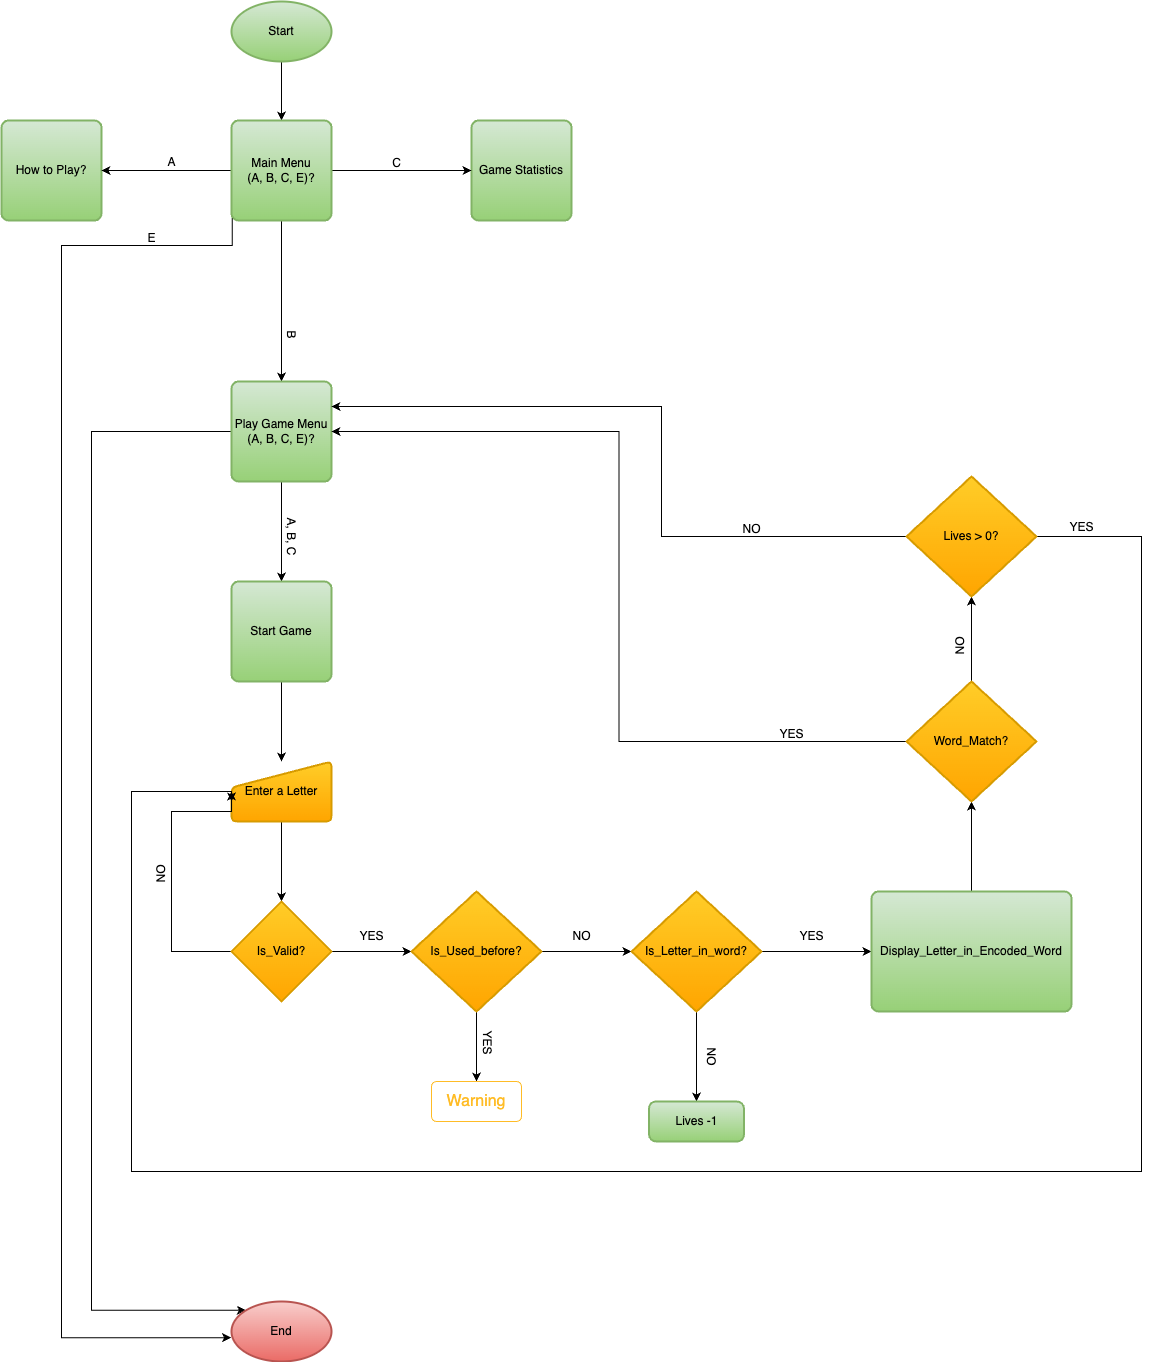

The diagram above was exported from draw.io. Its source (the exported page's mxGraphModel, read from the mxfile embedded in the PNG):
<mxGraphModel dx="1366" dy="729" grid="1" gridSize="10" guides="1" tooltips="1" connect="1" arrows="1" fold="1" page="1" pageScale="1" pageWidth="850" pageHeight="1100" math="0" shadow="0">
  <root>
    <mxCell id="0" />
    <mxCell id="1" parent="0" />
    <mxCell id="-8csZpMan1njBGUIEb6U-59" style="edgeStyle=orthogonalEdgeStyle;rounded=0;orthogonalLoop=1;jettySize=auto;html=1;exitX=0.5;exitY=1;exitDx=0;exitDy=0;exitPerimeter=0;entryX=0.5;entryY=0;entryDx=0;entryDy=0;" edge="1" parent="1" source="-8csZpMan1njBGUIEb6U-2" target="-8csZpMan1njBGUIEb6U-16">
      <mxGeometry relative="1" as="geometry" />
    </mxCell>
    <mxCell id="-8csZpMan1njBGUIEb6U-2" value="Start" style="strokeWidth=2;html=1;shape=mxgraph.flowchart.start_1;whiteSpace=wrap;fillColor=#d5e8d4;gradientColor=#97d077;strokeColor=#82b366;" vertex="1" parent="1">
      <mxGeometry x="340" y="30" width="100" height="60" as="geometry" />
    </mxCell>
    <mxCell id="-8csZpMan1njBGUIEb6U-13" style="edgeStyle=orthogonalEdgeStyle;rounded=0;orthogonalLoop=1;jettySize=auto;html=1;entryX=0.5;entryY=0;entryDx=0;entryDy=0;entryPerimeter=0;exitX=0.5;exitY=1;exitDx=0;exitDy=0;" edge="1" parent="1" source="-8csZpMan1njBGUIEb6U-16">
      <mxGeometry relative="1" as="geometry">
        <mxPoint x="390" y="320" as="sourcePoint" />
        <mxPoint x="390" y="410" as="targetPoint" />
      </mxGeometry>
    </mxCell>
    <mxCell id="-8csZpMan1njBGUIEb6U-4" value="How to Play?" style="rounded=1;whiteSpace=wrap;html=1;absoluteArcSize=1;arcSize=14;strokeWidth=2;fillColor=#d5e8d4;gradientColor=#97d077;strokeColor=#82b366;" vertex="1" parent="1">
      <mxGeometry x="110" y="149" width="100" height="100" as="geometry" />
    </mxCell>
    <mxCell id="-8csZpMan1njBGUIEb6U-6" value="A" style="text;html=1;align=center;verticalAlign=middle;resizable=0;points=[];autosize=1;strokeColor=none;fillColor=none;" vertex="1" parent="1">
      <mxGeometry x="265" y="176" width="30" height="30" as="geometry" />
    </mxCell>
    <mxCell id="-8csZpMan1njBGUIEb6U-7" value="Game Statistics" style="rounded=1;whiteSpace=wrap;html=1;absoluteArcSize=1;arcSize=14;strokeWidth=2;fillColor=#d5e8d4;gradientColor=#97d077;strokeColor=#82b366;" vertex="1" parent="1">
      <mxGeometry x="580" y="149" width="100" height="100" as="geometry" />
    </mxCell>
    <mxCell id="-8csZpMan1njBGUIEb6U-9" value="C" style="text;html=1;align=center;verticalAlign=middle;resizable=0;points=[];autosize=1;strokeColor=none;fillColor=none;" vertex="1" parent="1">
      <mxGeometry x="490" y="177" width="30" height="30" as="geometry" />
    </mxCell>
    <mxCell id="-8csZpMan1njBGUIEb6U-14" value="B" style="text;html=1;align=center;verticalAlign=middle;resizable=0;points=[];autosize=1;strokeColor=none;fillColor=none;rotation=90;" vertex="1" parent="1">
      <mxGeometry x="385" y="348" width="30" height="30" as="geometry" />
    </mxCell>
    <mxCell id="-8csZpMan1njBGUIEb6U-64" style="edgeStyle=orthogonalEdgeStyle;rounded=0;orthogonalLoop=1;jettySize=auto;html=1;exitX=0;exitY=0.5;exitDx=0;exitDy=0;" edge="1" parent="1" source="-8csZpMan1njBGUIEb6U-16" target="-8csZpMan1njBGUIEb6U-4">
      <mxGeometry relative="1" as="geometry" />
    </mxCell>
    <mxCell id="-8csZpMan1njBGUIEb6U-65" style="edgeStyle=orthogonalEdgeStyle;rounded=0;orthogonalLoop=1;jettySize=auto;html=1;exitX=1;exitY=0.5;exitDx=0;exitDy=0;entryX=0;entryY=0.5;entryDx=0;entryDy=0;" edge="1" parent="1" source="-8csZpMan1njBGUIEb6U-16" target="-8csZpMan1njBGUIEb6U-7">
      <mxGeometry relative="1" as="geometry" />
    </mxCell>
    <mxCell id="-8csZpMan1njBGUIEb6U-66" style="edgeStyle=orthogonalEdgeStyle;rounded=0;orthogonalLoop=1;jettySize=auto;html=1;exitX=0.007;exitY=0.944;exitDx=0;exitDy=0;entryX=-0.003;entryY=0.604;entryDx=0;entryDy=0;entryPerimeter=0;exitPerimeter=0;" edge="1" parent="1" source="-8csZpMan1njBGUIEb6U-16" target="-8csZpMan1njBGUIEb6U-58">
      <mxGeometry relative="1" as="geometry">
        <Array as="points">
          <mxPoint x="341" y="274" />
          <mxPoint x="170" y="274" />
          <mxPoint x="170" y="1366" />
        </Array>
      </mxGeometry>
    </mxCell>
    <mxCell id="-8csZpMan1njBGUIEb6U-16" value="Main Menu&lt;br style=&quot;border-color: var(--border-color);&quot;&gt;(A, B, C, E)?" style="rounded=1;whiteSpace=wrap;html=1;absoluteArcSize=1;arcSize=14;strokeWidth=2;fillColor=#d5e8d4;gradientColor=#97d077;strokeColor=#82b366;" vertex="1" parent="1">
      <mxGeometry x="340" y="149" width="100" height="100" as="geometry" />
    </mxCell>
    <mxCell id="-8csZpMan1njBGUIEb6U-19" style="edgeStyle=orthogonalEdgeStyle;rounded=0;orthogonalLoop=1;jettySize=auto;html=1;exitX=0.5;exitY=1;exitDx=0;exitDy=0;entryX=0.5;entryY=0;entryDx=0;entryDy=0;" edge="1" parent="1" source="-8csZpMan1njBGUIEb6U-17" target="-8csZpMan1njBGUIEb6U-18">
      <mxGeometry relative="1" as="geometry" />
    </mxCell>
    <mxCell id="-8csZpMan1njBGUIEb6U-60" style="edgeStyle=orthogonalEdgeStyle;rounded=0;orthogonalLoop=1;jettySize=auto;html=1;exitX=0;exitY=0.5;exitDx=0;exitDy=0;entryX=0.145;entryY=0.145;entryDx=0;entryDy=0;entryPerimeter=0;" edge="1" parent="1" source="-8csZpMan1njBGUIEb6U-17" target="-8csZpMan1njBGUIEb6U-58">
      <mxGeometry relative="1" as="geometry">
        <Array as="points">
          <mxPoint x="200" y="460" />
          <mxPoint x="200" y="1339" />
        </Array>
      </mxGeometry>
    </mxCell>
    <mxCell id="-8csZpMan1njBGUIEb6U-17" value="Play Game Menu&lt;br style=&quot;border-color: var(--border-color);&quot;&gt;(A, B, C, E)?" style="rounded=1;whiteSpace=wrap;html=1;absoluteArcSize=1;arcSize=14;strokeWidth=2;fillColor=#d5e8d4;gradientColor=#97d077;strokeColor=#82b366;" vertex="1" parent="1">
      <mxGeometry x="340" y="410" width="100" height="100" as="geometry" />
    </mxCell>
    <mxCell id="-8csZpMan1njBGUIEb6U-61" value="" style="edgeStyle=orthogonalEdgeStyle;rounded=0;orthogonalLoop=1;jettySize=auto;html=1;" edge="1" parent="1" source="-8csZpMan1njBGUIEb6U-18" target="-8csZpMan1njBGUIEb6U-21">
      <mxGeometry relative="1" as="geometry" />
    </mxCell>
    <mxCell id="-8csZpMan1njBGUIEb6U-18" value="Start Game" style="rounded=1;whiteSpace=wrap;html=1;absoluteArcSize=1;arcSize=14;strokeWidth=2;fillColor=#d5e8d4;gradientColor=#97d077;strokeColor=#82b366;" vertex="1" parent="1">
      <mxGeometry x="340" y="610" width="100" height="100" as="geometry" />
    </mxCell>
    <mxCell id="-8csZpMan1njBGUIEb6U-20" value="A, B, C" style="text;html=1;align=center;verticalAlign=middle;resizable=0;points=[];autosize=1;strokeColor=none;fillColor=none;rotation=90;" vertex="1" parent="1">
      <mxGeometry x="370" y="550" width="60" height="30" as="geometry" />
    </mxCell>
    <mxCell id="-8csZpMan1njBGUIEb6U-24" style="edgeStyle=orthogonalEdgeStyle;rounded=0;orthogonalLoop=1;jettySize=auto;html=1;exitX=0.5;exitY=1;exitDx=0;exitDy=0;entryX=0.5;entryY=0;entryDx=0;entryDy=0;entryPerimeter=0;" edge="1" parent="1" source="-8csZpMan1njBGUIEb6U-21" target="-8csZpMan1njBGUIEb6U-23">
      <mxGeometry relative="1" as="geometry" />
    </mxCell>
    <mxCell id="-8csZpMan1njBGUIEb6U-21" value="Enter a Letter" style="html=1;strokeWidth=2;shape=manualInput;whiteSpace=wrap;rounded=1;size=26;arcSize=11;fillColor=#ffcd28;gradientColor=#ffa500;strokeColor=#d79b00;" vertex="1" parent="1">
      <mxGeometry x="340" y="790" width="100" height="60" as="geometry" />
    </mxCell>
    <mxCell id="-8csZpMan1njBGUIEb6U-25" style="edgeStyle=orthogonalEdgeStyle;rounded=0;orthogonalLoop=1;jettySize=auto;html=1;exitX=0;exitY=0.5;exitDx=0;exitDy=0;exitPerimeter=0;entryX=0;entryY=0.5;entryDx=0;entryDy=0;" edge="1" parent="1" source="-8csZpMan1njBGUIEb6U-23" target="-8csZpMan1njBGUIEb6U-21">
      <mxGeometry relative="1" as="geometry">
        <Array as="points">
          <mxPoint x="280" y="980" />
          <mxPoint x="280" y="840" />
          <mxPoint x="340" y="840" />
        </Array>
      </mxGeometry>
    </mxCell>
    <mxCell id="-8csZpMan1njBGUIEb6U-29" style="edgeStyle=orthogonalEdgeStyle;rounded=0;orthogonalLoop=1;jettySize=auto;html=1;entryX=0;entryY=0.5;entryDx=0;entryDy=0;entryPerimeter=0;" edge="1" parent="1" source="-8csZpMan1njBGUIEb6U-23" target="-8csZpMan1njBGUIEb6U-28">
      <mxGeometry relative="1" as="geometry" />
    </mxCell>
    <mxCell id="-8csZpMan1njBGUIEb6U-23" value="Is_Valid?" style="strokeWidth=2;html=1;shape=mxgraph.flowchart.decision;whiteSpace=wrap;fillColor=#ffcd28;gradientColor=#ffa500;strokeColor=#d79b00;" vertex="1" parent="1">
      <mxGeometry x="340" y="930" width="100" height="100" as="geometry" />
    </mxCell>
    <mxCell id="-8csZpMan1njBGUIEb6U-27" value="NO" style="text;html=1;align=center;verticalAlign=middle;resizable=0;points=[];autosize=1;strokeColor=none;fillColor=none;rotation=-90;" vertex="1" parent="1">
      <mxGeometry x="250" y="888" width="40" height="30" as="geometry" />
    </mxCell>
    <mxCell id="-8csZpMan1njBGUIEb6U-35" style="edgeStyle=orthogonalEdgeStyle;rounded=0;orthogonalLoop=1;jettySize=auto;html=1;exitX=0.5;exitY=1;exitDx=0;exitDy=0;exitPerimeter=0;" edge="1" parent="1" source="-8csZpMan1njBGUIEb6U-28" target="-8csZpMan1njBGUIEb6U-32">
      <mxGeometry relative="1" as="geometry" />
    </mxCell>
    <mxCell id="-8csZpMan1njBGUIEb6U-38" value="" style="edgeStyle=orthogonalEdgeStyle;rounded=0;orthogonalLoop=1;jettySize=auto;html=1;" edge="1" parent="1" source="-8csZpMan1njBGUIEb6U-28" target="-8csZpMan1njBGUIEb6U-37">
      <mxGeometry relative="1" as="geometry" />
    </mxCell>
    <mxCell id="-8csZpMan1njBGUIEb6U-28" value="Is_Used_before?" style="strokeWidth=2;html=1;shape=mxgraph.flowchart.decision;whiteSpace=wrap;fillColor=#ffcd28;gradientColor=#ffa500;strokeColor=#d79b00;" vertex="1" parent="1">
      <mxGeometry x="520" y="920" width="130" height="120" as="geometry" />
    </mxCell>
    <mxCell id="-8csZpMan1njBGUIEb6U-30" value="YES" style="text;html=1;align=center;verticalAlign=middle;resizable=0;points=[];autosize=1;strokeColor=none;fillColor=none;" vertex="1" parent="1">
      <mxGeometry x="455" y="950" width="50" height="30" as="geometry" />
    </mxCell>
    <mxCell id="-8csZpMan1njBGUIEb6U-32" value="Warning" style="html=1;shadow=0;dashed=0;shape=mxgraph.bootstrap.rrect;rSize=5;strokeColor=#FFBC26;strokeWidth=1;fillColor=none;fontColor=#FFBC26;whiteSpace=wrap;align=center;verticalAlign=middle;spacingLeft=0;fontStyle=0;fontSize=16;spacing=5;" vertex="1" parent="1">
      <mxGeometry x="540" y="1110" width="90" height="40" as="geometry" />
    </mxCell>
    <mxCell id="-8csZpMan1njBGUIEb6U-36" value="YES" style="text;html=1;align=center;verticalAlign=middle;resizable=0;points=[];autosize=1;strokeColor=none;fillColor=none;rotation=90;" vertex="1" parent="1">
      <mxGeometry x="571" y="1056" width="50" height="30" as="geometry" />
    </mxCell>
    <mxCell id="-8csZpMan1njBGUIEb6U-41" style="edgeStyle=orthogonalEdgeStyle;rounded=0;orthogonalLoop=1;jettySize=auto;html=1;exitX=0.5;exitY=1;exitDx=0;exitDy=0;exitPerimeter=0;entryX=0.5;entryY=0;entryDx=0;entryDy=0;" edge="1" parent="1" source="-8csZpMan1njBGUIEb6U-37" target="-8csZpMan1njBGUIEb6U-40">
      <mxGeometry relative="1" as="geometry" />
    </mxCell>
    <mxCell id="-8csZpMan1njBGUIEb6U-44" style="edgeStyle=orthogonalEdgeStyle;rounded=0;orthogonalLoop=1;jettySize=auto;html=1;exitX=1;exitY=0.5;exitDx=0;exitDy=0;exitPerimeter=0;entryX=0;entryY=0.5;entryDx=0;entryDy=0;" edge="1" parent="1" source="-8csZpMan1njBGUIEb6U-37" target="-8csZpMan1njBGUIEb6U-43">
      <mxGeometry relative="1" as="geometry" />
    </mxCell>
    <mxCell id="-8csZpMan1njBGUIEb6U-37" value="Is_Letter_in_word?" style="strokeWidth=2;html=1;shape=mxgraph.flowchart.decision;whiteSpace=wrap;fillColor=#ffcd28;gradientColor=#ffa500;strokeColor=#d79b00;" vertex="1" parent="1">
      <mxGeometry x="740" y="920" width="130" height="120" as="geometry" />
    </mxCell>
    <mxCell id="-8csZpMan1njBGUIEb6U-39" value="NO" style="text;html=1;align=center;verticalAlign=middle;resizable=0;points=[];autosize=1;strokeColor=none;fillColor=none;" vertex="1" parent="1">
      <mxGeometry x="670" y="950" width="40" height="30" as="geometry" />
    </mxCell>
    <mxCell id="-8csZpMan1njBGUIEb6U-40" value="Lives -1" style="rounded=1;whiteSpace=wrap;html=1;absoluteArcSize=1;arcSize=14;strokeWidth=2;fillColor=#d5e8d4;gradientColor=#97d077;strokeColor=#82b366;" vertex="1" parent="1">
      <mxGeometry x="757.5" y="1130" width="95" height="40" as="geometry" />
    </mxCell>
    <mxCell id="-8csZpMan1njBGUIEb6U-42" value="NO" style="text;html=1;align=center;verticalAlign=middle;resizable=0;points=[];autosize=1;strokeColor=none;fillColor=none;rotation=90;" vertex="1" parent="1">
      <mxGeometry x="800" y="1070" width="40" height="30" as="geometry" />
    </mxCell>
    <mxCell id="-8csZpMan1njBGUIEb6U-48" style="edgeStyle=orthogonalEdgeStyle;rounded=0;orthogonalLoop=1;jettySize=auto;html=1;exitX=0.5;exitY=0;exitDx=0;exitDy=0;entryX=0.5;entryY=1;entryDx=0;entryDy=0;entryPerimeter=0;" edge="1" parent="1" source="-8csZpMan1njBGUIEb6U-43" target="-8csZpMan1njBGUIEb6U-46">
      <mxGeometry relative="1" as="geometry" />
    </mxCell>
    <mxCell id="-8csZpMan1njBGUIEb6U-43" value="Display_Letter_in_Encoded_Word" style="rounded=1;whiteSpace=wrap;html=1;absoluteArcSize=1;arcSize=14;strokeWidth=2;fillColor=#d5e8d4;gradientColor=#97d077;strokeColor=#82b366;" vertex="1" parent="1">
      <mxGeometry x="980" y="920" width="200" height="120" as="geometry" />
    </mxCell>
    <mxCell id="-8csZpMan1njBGUIEb6U-45" value="YES" style="text;html=1;align=center;verticalAlign=middle;resizable=0;points=[];autosize=1;strokeColor=none;fillColor=none;" vertex="1" parent="1">
      <mxGeometry x="895" y="950" width="50" height="30" as="geometry" />
    </mxCell>
    <mxCell id="-8csZpMan1njBGUIEb6U-49" style="edgeStyle=orthogonalEdgeStyle;rounded=0;orthogonalLoop=1;jettySize=auto;html=1;exitX=0;exitY=0.5;exitDx=0;exitDy=0;exitPerimeter=0;entryX=1;entryY=0.5;entryDx=0;entryDy=0;" edge="1" parent="1" source="-8csZpMan1njBGUIEb6U-46" target="-8csZpMan1njBGUIEb6U-17">
      <mxGeometry relative="1" as="geometry" />
    </mxCell>
    <mxCell id="-8csZpMan1njBGUIEb6U-52" style="edgeStyle=orthogonalEdgeStyle;rounded=0;orthogonalLoop=1;jettySize=auto;html=1;exitX=0.5;exitY=0;exitDx=0;exitDy=0;exitPerimeter=0;entryX=0.5;entryY=1;entryDx=0;entryDy=0;entryPerimeter=0;" edge="1" parent="1" source="-8csZpMan1njBGUIEb6U-46" target="-8csZpMan1njBGUIEb6U-51">
      <mxGeometry relative="1" as="geometry" />
    </mxCell>
    <mxCell id="-8csZpMan1njBGUIEb6U-46" value="Word_Match?" style="strokeWidth=2;html=1;shape=mxgraph.flowchart.decision;whiteSpace=wrap;fillColor=#ffcd28;gradientColor=#ffa500;strokeColor=#d79b00;" vertex="1" parent="1">
      <mxGeometry x="1015" y="710" width="130" height="120" as="geometry" />
    </mxCell>
    <mxCell id="-8csZpMan1njBGUIEb6U-50" value="YES" style="text;html=1;align=center;verticalAlign=middle;resizable=0;points=[];autosize=1;strokeColor=none;fillColor=none;" vertex="1" parent="1">
      <mxGeometry x="875" y="748" width="50" height="30" as="geometry" />
    </mxCell>
    <mxCell id="-8csZpMan1njBGUIEb6U-54" style="edgeStyle=orthogonalEdgeStyle;rounded=0;orthogonalLoop=1;jettySize=auto;html=1;exitX=0;exitY=0.5;exitDx=0;exitDy=0;exitPerimeter=0;entryX=1;entryY=0.25;entryDx=0;entryDy=0;" edge="1" parent="1" source="-8csZpMan1njBGUIEb6U-51" target="-8csZpMan1njBGUIEb6U-17">
      <mxGeometry relative="1" as="geometry">
        <Array as="points">
          <mxPoint x="770" y="565" />
          <mxPoint x="770" y="435" />
        </Array>
      </mxGeometry>
    </mxCell>
    <mxCell id="-8csZpMan1njBGUIEb6U-56" style="edgeStyle=orthogonalEdgeStyle;rounded=0;orthogonalLoop=1;jettySize=auto;html=1;exitX=1;exitY=0.5;exitDx=0;exitDy=0;exitPerimeter=0;" edge="1" parent="1" source="-8csZpMan1njBGUIEb6U-51">
      <mxGeometry relative="1" as="geometry">
        <mxPoint x="340" y="830" as="targetPoint" />
        <Array as="points">
          <mxPoint x="1250" y="565" />
          <mxPoint x="1250" y="1200" />
          <mxPoint x="240" y="1200" />
          <mxPoint x="240" y="820" />
          <mxPoint x="340" y="820" />
        </Array>
      </mxGeometry>
    </mxCell>
    <mxCell id="-8csZpMan1njBGUIEb6U-51" value="Lives &amp;gt; 0?" style="strokeWidth=2;html=1;shape=mxgraph.flowchart.decision;whiteSpace=wrap;fillColor=#ffcd28;gradientColor=#ffa500;strokeColor=#d79b00;" vertex="1" parent="1">
      <mxGeometry x="1015" y="505" width="130" height="120" as="geometry" />
    </mxCell>
    <mxCell id="-8csZpMan1njBGUIEb6U-53" value="NO" style="text;html=1;align=center;verticalAlign=middle;resizable=0;points=[];autosize=1;strokeColor=none;fillColor=none;rotation=-90;" vertex="1" parent="1">
      <mxGeometry x="1049" y="660" width="40" height="30" as="geometry" />
    </mxCell>
    <mxCell id="-8csZpMan1njBGUIEb6U-55" value="NO" style="text;html=1;align=center;verticalAlign=middle;resizable=0;points=[];autosize=1;strokeColor=none;fillColor=none;rotation=0;" vertex="1" parent="1">
      <mxGeometry x="840" y="543" width="40" height="30" as="geometry" />
    </mxCell>
    <mxCell id="-8csZpMan1njBGUIEb6U-57" value="YES" style="text;html=1;align=center;verticalAlign=middle;resizable=0;points=[];autosize=1;strokeColor=none;fillColor=none;" vertex="1" parent="1">
      <mxGeometry x="1165" y="541" width="50" height="30" as="geometry" />
    </mxCell>
    <mxCell id="-8csZpMan1njBGUIEb6U-58" value="End" style="strokeWidth=2;html=1;shape=mxgraph.flowchart.start_1;whiteSpace=wrap;fillColor=#f8cecc;gradientColor=#ea6b66;strokeColor=#b85450;" vertex="1" parent="1">
      <mxGeometry x="340" y="1330" width="100" height="60" as="geometry" />
    </mxCell>
    <mxCell id="-8csZpMan1njBGUIEb6U-68" value="E" style="text;html=1;align=center;verticalAlign=middle;resizable=0;points=[];autosize=1;strokeColor=none;fillColor=none;" vertex="1" parent="1">
      <mxGeometry x="245" y="252" width="30" height="30" as="geometry" />
    </mxCell>
  </root>
</mxGraphModel>